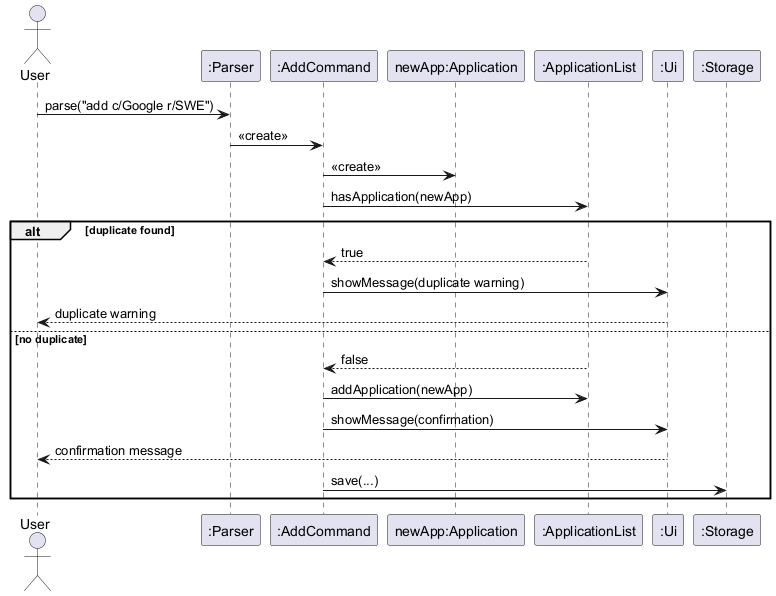

The diagram above was rendered by PlantUML. Its source (embedded in the PNG):
@startuml
actor User
participant ":Parser" as P
participant ":AddCommand" as AC
participant "newApp:Application" as APP
participant ":ApplicationList" as AL
participant ":Ui" as UI
participant ":Storage" as S

User -> P : parse("add c/Google r/SWE")
P -> AC : <<create>>

AC -> APP : <<create>>

AC -> AL : hasApplication(newApp)

alt duplicate found
    AL --> AC : true
    AC -> UI : showMessage(duplicate warning)
    UI --> User : duplicate warning
else no duplicate
    AL --> AC : false
    AC -> AL : addApplication(newApp)
    AC -> UI : showMessage(confirmation)
    UI --> User : confirmation message
    AC -> S : save(...)
end
@enduml